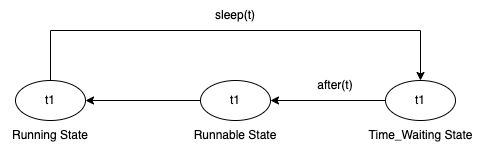

The diagram above was exported from draw.io. Its source (the exported page's mxGraphModel, read from the mxfile embedded in the PNG):
<mxGraphModel dx="2509" dy="338" grid="1" gridSize="10" guides="1" tooltips="1" connect="1" arrows="1" fold="1" page="0" pageScale="1" pageWidth="850" pageHeight="1100" math="0" shadow="0" extFonts="Permanent Marker^https://fonts.googleapis.com/css?family=Permanent+Marker">
  <root>
    <mxCell id="0" />
    <mxCell id="1" parent="0" />
    <mxCell id="2" style="edgeStyle=orthogonalEdgeStyle;rounded=0;orthogonalLoop=1;jettySize=auto;html=1;entryX=0.5;entryY=0;entryDx=0;entryDy=0;" edge="1" source="3" target="7" parent="1">
      <mxGeometry relative="1" as="geometry">
        <mxPoint x="-360" y="670" as="targetPoint" />
        <Array as="points">
          <mxPoint x="-805" y="660" />
          <mxPoint x="-435" y="660" />
        </Array>
      </mxGeometry>
    </mxCell>
    <mxCell id="3" value="t1" style="ellipse;whiteSpace=wrap;html=1;" vertex="1" parent="1">
      <mxGeometry x="-840" y="710" width="70" height="40" as="geometry" />
    </mxCell>
    <mxCell id="4" style="edgeStyle=orthogonalEdgeStyle;rounded=0;orthogonalLoop=1;jettySize=auto;html=1;" edge="1" source="5" target="3" parent="1">
      <mxGeometry relative="1" as="geometry" />
    </mxCell>
    <mxCell id="5" value="t1" style="ellipse;whiteSpace=wrap;html=1;" vertex="1" parent="1">
      <mxGeometry x="-655" y="710" width="70" height="40" as="geometry" />
    </mxCell>
    <mxCell id="6" style="edgeStyle=orthogonalEdgeStyle;rounded=0;orthogonalLoop=1;jettySize=auto;html=1;" edge="1" source="7" target="5" parent="1">
      <mxGeometry relative="1" as="geometry" />
    </mxCell>
    <mxCell id="7" value="t1" style="ellipse;whiteSpace=wrap;html=1;" vertex="1" parent="1">
      <mxGeometry x="-470" y="710" width="70" height="40" as="geometry" />
    </mxCell>
    <mxCell id="8" value="Running State" style="text;html=1;strokeColor=none;fillColor=none;align=center;verticalAlign=middle;whiteSpace=wrap;rounded=0;" vertex="1" parent="1">
      <mxGeometry x="-855" y="750" width="100" height="30" as="geometry" />
    </mxCell>
    <mxCell id="9" value="Runnable State" style="text;html=1;strokeColor=none;fillColor=none;align=center;verticalAlign=middle;whiteSpace=wrap;rounded=0;" vertex="1" parent="1">
      <mxGeometry x="-670" y="750" width="100" height="30" as="geometry" />
    </mxCell>
    <mxCell id="10" value="Time_Waiting State" style="text;html=1;strokeColor=none;fillColor=none;align=center;verticalAlign=middle;whiteSpace=wrap;rounded=0;" vertex="1" parent="1">
      <mxGeometry x="-492.5" y="750" width="115" height="30" as="geometry" />
    </mxCell>
    <mxCell id="11" value="sleep(t)" style="text;html=1;strokeColor=none;fillColor=none;align=center;verticalAlign=middle;whiteSpace=wrap;rounded=0;" vertex="1" parent="1">
      <mxGeometry x="-670" y="630" width="100" height="30" as="geometry" />
    </mxCell>
    <mxCell id="12" value="after(t)" style="text;html=1;strokeColor=none;fillColor=none;align=center;verticalAlign=middle;whiteSpace=wrap;rounded=0;" vertex="1" parent="1">
      <mxGeometry x="-570" y="700" width="100" height="30" as="geometry" />
    </mxCell>
  </root>
</mxGraphModel>